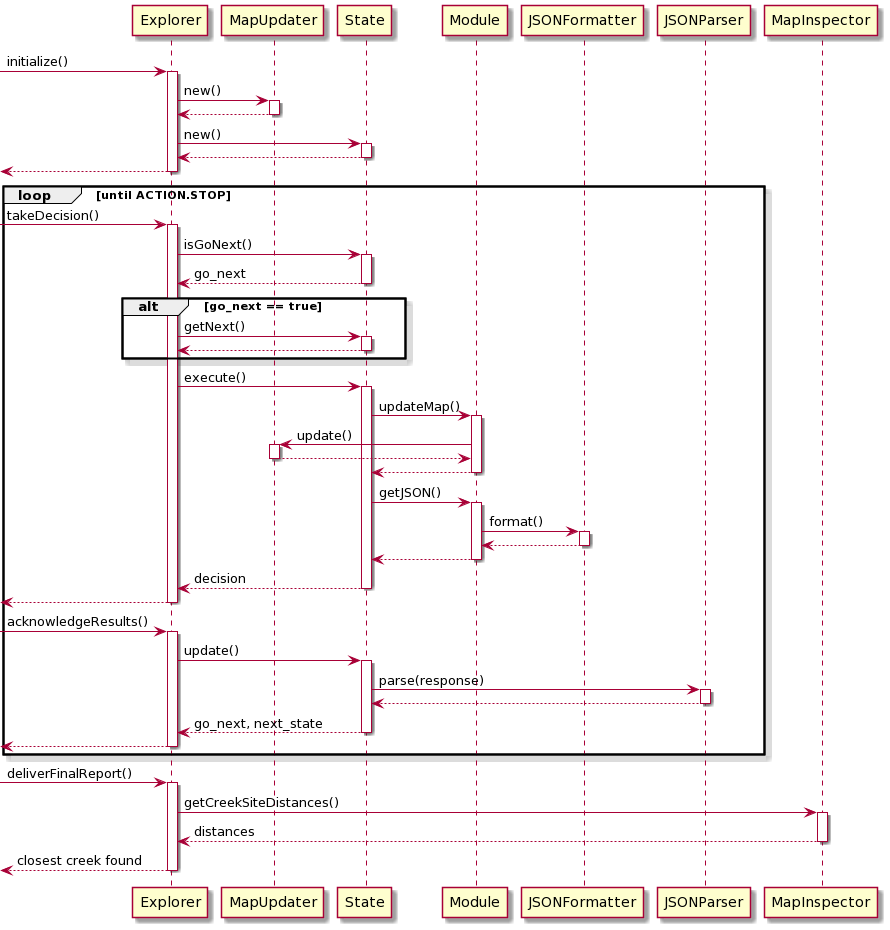

The diagram above was rendered by PlantUML. Its source (embedded in the PNG):
@startuml
skin rose

[-> Explorer ++ : initialize() 
  Explorer -> MapUpdater ++ : new()
  MapUpdater --> Explorer --
  
  Explorer -> State ++ : new()
  State --> Explorer --
Explorer -->[ --

loop until ACTION.STOP
  
  [-> Explorer ++ : takeDecision()
  Explorer -> State : isGoNext()
  activate State
  State --> Explorer: go_next
  deactivate State
  
  alt go_next == true
    Explorer -> State : getNext()
    activate State
    State --> Explorer
    deactivate State
  end
  
  Explorer -> State : execute()
  activate State
  
    State -> Module : updateMap()
    activate Module
    
      Module -> MapUpdater : update()
      activate MapUpdater
      MapUpdater --> Module
      deactivate MapUpdater
      
    Module --> State
    deactivate Module
    
    State -> Module : getJSON()
    activate Module
      
      Module -> JSONFormatter : format()
      activate JSONFormatter
      JSONFormatter --> Module
      deactivate JSONFormatter
      
    Module --> State
    deactivate Module
  
  State --> Explorer : decision
  deactivate State
  Explorer -->[ --
  
  [-> Explorer ++ : acknowledgeResults()
  Explorer -> State : update()
  activate State
  
    State -> JSONParser : parse(response)
    activate JSONParser
    JSONParser --> State
    deactivate JSONParser
    
  State --> Explorer :  go_next, next_state
  deactivate State
  
  Explorer -->[ --
end

[-> Explorer ++ : deliverFinalReport()
  Explorer -> MapInspector : getCreekSiteDistances()
  activate MapInspector
  MapInspector --> Explorer : distances
  deactivate MapInspector
Explorer -->[ -- : closest creek found
@enduml